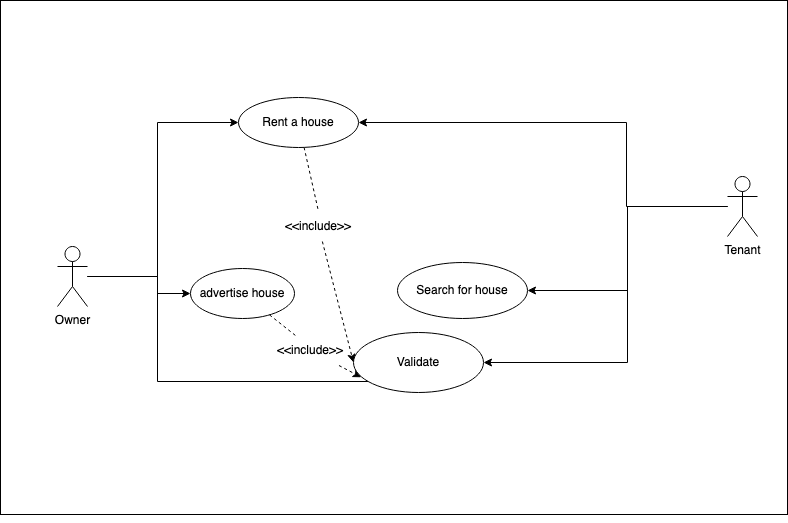

The diagram above was exported from draw.io. Its source (the exported page's mxGraphModel, read from the mxfile embedded in the PNG):
<mxGraphModel dx="3933" dy="1863" grid="0" gridSize="10" guides="1" tooltips="1" connect="1" arrows="1" fold="1" page="1" pageScale="1" pageWidth="827" pageHeight="1169" math="0" shadow="0">
  <root>
    <mxCell id="0" />
    <mxCell id="1" parent="0" />
    <mxCell id="FdXXJfXtdRoR8DACCPXs-1" value="" style="rounded=0;whiteSpace=wrap;html=1;" parent="1" vertex="1">
      <mxGeometry x="-177" y="338" width="787" height="514" as="geometry" />
    </mxCell>
    <mxCell id="FdXXJfXtdRoR8DACCPXs-6" style="edgeStyle=orthogonalEdgeStyle;rounded=0;orthogonalLoop=1;jettySize=auto;html=1;entryX=0;entryY=0.5;entryDx=0;entryDy=0;" parent="1" source="FdXXJfXtdRoR8DACCPXs-2" target="FdXXJfXtdRoR8DACCPXs-3" edge="1">
      <mxGeometry relative="1" as="geometry">
        <Array as="points">
          <mxPoint x="-20" y="614" />
          <mxPoint x="-20" y="460" />
        </Array>
      </mxGeometry>
    </mxCell>
    <mxCell id="FdXXJfXtdRoR8DACCPXs-9" style="edgeStyle=orthogonalEdgeStyle;rounded=0;orthogonalLoop=1;jettySize=auto;html=1;" parent="1" source="FdXXJfXtdRoR8DACCPXs-2" target="FdXXJfXtdRoR8DACCPXs-8" edge="1">
      <mxGeometry relative="1" as="geometry">
        <Array as="points">
          <mxPoint x="-20" y="614" />
          <mxPoint x="-20" y="631" />
        </Array>
      </mxGeometry>
    </mxCell>
    <mxCell id="zwwLaMVRxJ9uwhqnxPaY-1" style="edgeStyle=orthogonalEdgeStyle;rounded=0;orthogonalLoop=1;jettySize=auto;html=1;entryX=0;entryY=1;entryDx=0;entryDy=0;" parent="1" source="FdXXJfXtdRoR8DACCPXs-2" target="SS4Kh4AU3iyYUbjvWOIq-1" edge="1">
      <mxGeometry relative="1" as="geometry">
        <Array as="points">
          <mxPoint x="-20" y="614" />
          <mxPoint x="-20" y="719" />
          <mxPoint x="195" y="719" />
        </Array>
      </mxGeometry>
    </mxCell>
    <mxCell id="FdXXJfXtdRoR8DACCPXs-2" value="Owner" style="shape=umlActor;verticalLabelPosition=bottom;verticalAlign=top;html=1;outlineConnect=0;" parent="1" vertex="1">
      <mxGeometry x="-120" y="584" width="30" height="60" as="geometry" />
    </mxCell>
    <mxCell id="SS4Kh4AU3iyYUbjvWOIq-9" style="edgeStyle=none;rounded=0;orthogonalLoop=1;jettySize=auto;html=1;entryX=0;entryY=0.5;entryDx=0;entryDy=0;dashed=1;elbow=vertical;startArrow=none;" parent="1" source="SS4Kh4AU3iyYUbjvWOIq-10" target="SS4Kh4AU3iyYUbjvWOIq-1" edge="1">
      <mxGeometry relative="1" as="geometry" />
    </mxCell>
    <mxCell id="FdXXJfXtdRoR8DACCPXs-3" value="Rent a house" style="ellipse;whiteSpace=wrap;html=1;" parent="1" vertex="1">
      <mxGeometry x="61" y="435" width="120" height="50" as="geometry" />
    </mxCell>
    <mxCell id="FdXXJfXtdRoR8DACCPXs-4" value="Search for house" style="ellipse;whiteSpace=wrap;html=1;" parent="1" vertex="1">
      <mxGeometry x="220" y="600" width="130" height="56" as="geometry" />
    </mxCell>
    <mxCell id="SS4Kh4AU3iyYUbjvWOIq-6" style="rounded=0;orthogonalLoop=1;jettySize=auto;html=1;entryX=0.06;entryY=0.746;entryDx=0;entryDy=0;entryPerimeter=0;dashed=1;startArrow=none;" parent="1" source="SS4Kh4AU3iyYUbjvWOIq-7" target="SS4Kh4AU3iyYUbjvWOIq-1" edge="1">
      <mxGeometry relative="1" as="geometry" />
    </mxCell>
    <mxCell id="FdXXJfXtdRoR8DACCPXs-8" value="advertise house" style="ellipse;whiteSpace=wrap;html=1;" parent="1" vertex="1">
      <mxGeometry x="13" y="606" width="104" height="50" as="geometry" />
    </mxCell>
    <mxCell id="FdXXJfXtdRoR8DACCPXs-11" style="edgeStyle=orthogonalEdgeStyle;rounded=0;orthogonalLoop=1;jettySize=auto;html=1;entryX=1;entryY=0.5;entryDx=0;entryDy=0;" parent="1" source="FdXXJfXtdRoR8DACCPXs-10" target="FdXXJfXtdRoR8DACCPXs-3" edge="1">
      <mxGeometry relative="1" as="geometry">
        <Array as="points">
          <mxPoint x="449" y="544" />
          <mxPoint x="449" y="460" />
        </Array>
      </mxGeometry>
    </mxCell>
    <mxCell id="FdXXJfXtdRoR8DACCPXs-15" style="edgeStyle=orthogonalEdgeStyle;rounded=0;orthogonalLoop=1;jettySize=auto;html=1;entryX=1;entryY=0.5;entryDx=0;entryDy=0;" parent="1" source="FdXXJfXtdRoR8DACCPXs-10" target="FdXXJfXtdRoR8DACCPXs-4" edge="1">
      <mxGeometry relative="1" as="geometry" />
    </mxCell>
    <mxCell id="zwwLaMVRxJ9uwhqnxPaY-2" style="edgeStyle=orthogonalEdgeStyle;rounded=0;orthogonalLoop=1;jettySize=auto;html=1;entryX=1;entryY=0.5;entryDx=0;entryDy=0;" parent="1" source="FdXXJfXtdRoR8DACCPXs-10" target="SS4Kh4AU3iyYUbjvWOIq-1" edge="1">
      <mxGeometry relative="1" as="geometry">
        <Array as="points">
          <mxPoint x="450" y="544" />
          <mxPoint x="450" y="700" />
        </Array>
      </mxGeometry>
    </mxCell>
    <mxCell id="FdXXJfXtdRoR8DACCPXs-10" value="Tenant" style="shape=umlActor;verticalLabelPosition=bottom;verticalAlign=top;html=1;" parent="1" vertex="1">
      <mxGeometry x="550" y="514" width="30" height="60" as="geometry" />
    </mxCell>
    <mxCell id="FdXXJfXtdRoR8DACCPXs-16" style="edgeStyle=orthogonalEdgeStyle;rounded=0;orthogonalLoop=1;jettySize=auto;html=1;exitX=0.5;exitY=1;exitDx=0;exitDy=0;" parent="1" source="FdXXJfXtdRoR8DACCPXs-1" target="FdXXJfXtdRoR8DACCPXs-1" edge="1">
      <mxGeometry relative="1" as="geometry" />
    </mxCell>
    <mxCell id="SS4Kh4AU3iyYUbjvWOIq-1" value="Validate" style="ellipse;whiteSpace=wrap;html=1;" parent="1" vertex="1">
      <mxGeometry x="176" y="670" width="130" height="60" as="geometry" />
    </mxCell>
    <mxCell id="SS4Kh4AU3iyYUbjvWOIq-7" value="&amp;lt;&amp;lt;include&amp;gt;&amp;gt;" style="text;html=1;strokeColor=none;fillColor=none;align=center;verticalAlign=middle;whiteSpace=wrap;rounded=0;" parent="1" vertex="1">
      <mxGeometry x="103" y="673" width="60" height="30" as="geometry" />
    </mxCell>
    <mxCell id="SS4Kh4AU3iyYUbjvWOIq-8" value="" style="rounded=0;orthogonalLoop=1;jettySize=auto;html=1;entryX=0.25;entryY=0;entryDx=0;entryDy=0;dashed=1;endArrow=none;elbow=vertical;" parent="1" source="FdXXJfXtdRoR8DACCPXs-8" target="SS4Kh4AU3iyYUbjvWOIq-7" edge="1">
      <mxGeometry relative="1" as="geometry">
        <mxPoint x="160" y="614" as="sourcePoint" />
        <mxPoint x="194.79999999999995" y="558.76" as="targetPoint" />
      </mxGeometry>
    </mxCell>
    <mxCell id="SS4Kh4AU3iyYUbjvWOIq-10" value="&amp;lt;&amp;lt;include&amp;gt;&amp;gt;" style="text;html=1;strokeColor=none;fillColor=none;align=center;verticalAlign=middle;whiteSpace=wrap;rounded=0;" parent="1" vertex="1">
      <mxGeometry x="111" y="549" width="60" height="30" as="geometry" />
    </mxCell>
    <mxCell id="SS4Kh4AU3iyYUbjvWOIq-11" value="" style="edgeStyle=none;rounded=0;orthogonalLoop=1;jettySize=auto;html=1;entryX=0.5;entryY=0;entryDx=0;entryDy=0;dashed=1;elbow=vertical;endArrow=none;" parent="1" source="FdXXJfXtdRoR8DACCPXs-3" target="SS4Kh4AU3iyYUbjvWOIq-10" edge="1">
      <mxGeometry relative="1" as="geometry">
        <mxPoint x="150.9807952586891" y="506.4094926584437" as="sourcePoint" />
        <mxPoint x="205.0000000000041" y="544" as="targetPoint" />
      </mxGeometry>
    </mxCell>
  </root>
</mxGraphModel>